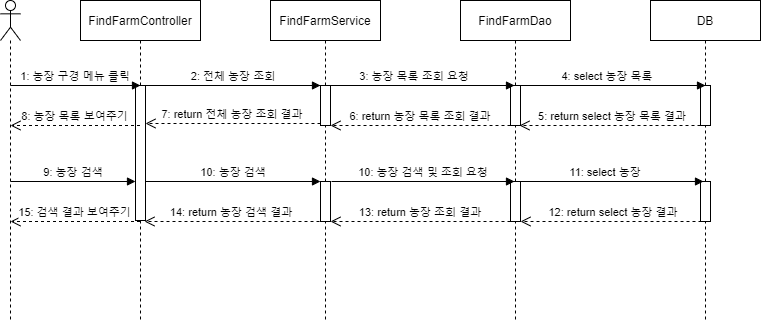

The diagram above was exported from draw.io. Its source (the exported page's mxGraphModel, read from the mxfile embedded in the PNG):
<mxGraphModel dx="768" dy="752" grid="1" gridSize="10" guides="1" tooltips="1" connect="1" arrows="1" fold="1" page="1" pageScale="1" pageWidth="850" pageHeight="1100" math="0" shadow="0">
  <root>
    <mxCell id="0" />
    <mxCell id="1" parent="0" />
    <mxCell id="3nuBFxr9cyL0pnOWT2aG-1" value="FindFarmController" style="shape=umlLifeline;perimeter=lifelinePerimeter;container=1;collapsible=0;recursiveResize=0;rounded=0;shadow=0;strokeWidth=1;" parent="1" vertex="1">
      <mxGeometry x="120" y="80" width="120" height="320" as="geometry" />
    </mxCell>
    <mxCell id="3nuBFxr9cyL0pnOWT2aG-2" value="" style="points=[];perimeter=orthogonalPerimeter;rounded=0;shadow=0;strokeWidth=1;" parent="3nuBFxr9cyL0pnOWT2aG-1" vertex="1">
      <mxGeometry x="55" y="85" width="10" height="135" as="geometry" />
    </mxCell>
    <mxCell id="3nuBFxr9cyL0pnOWT2aG-5" value="FindFarmService" style="shape=umlLifeline;perimeter=lifelinePerimeter;container=1;collapsible=0;recursiveResize=0;rounded=0;shadow=0;strokeWidth=1;" parent="1" vertex="1">
      <mxGeometry x="310" y="80" width="110" height="320" as="geometry" />
    </mxCell>
    <mxCell id="3nuBFxr9cyL0pnOWT2aG-6" value="" style="points=[];perimeter=orthogonalPerimeter;rounded=0;shadow=0;strokeWidth=1;" parent="3nuBFxr9cyL0pnOWT2aG-5" vertex="1">
      <mxGeometry x="50" y="85" width="10" height="40" as="geometry" />
    </mxCell>
    <mxCell id="2LF139ZAm5M50TViwVlP-29" value="" style="html=1;points=[];perimeter=orthogonalPerimeter;" vertex="1" parent="3nuBFxr9cyL0pnOWT2aG-5">
      <mxGeometry x="50" y="181" width="10" height="40" as="geometry" />
    </mxCell>
    <mxCell id="3nuBFxr9cyL0pnOWT2aG-7" value="7: return 전체 농장 조회 결과" style="verticalAlign=bottom;endArrow=open;dashed=1;endSize=8;exitX=0;exitY=0.95;shadow=0;strokeWidth=1;" parent="1" source="3nuBFxr9cyL0pnOWT2aG-6" target="3nuBFxr9cyL0pnOWT2aG-2" edge="1">
      <mxGeometry relative="1" as="geometry">
        <mxPoint x="275" y="241" as="targetPoint" />
      </mxGeometry>
    </mxCell>
    <mxCell id="3nuBFxr9cyL0pnOWT2aG-8" value="2: 전체 농장 조회" style="verticalAlign=bottom;endArrow=block;entryX=0;entryY=0;shadow=0;strokeWidth=1;" parent="1" source="3nuBFxr9cyL0pnOWT2aG-2" target="3nuBFxr9cyL0pnOWT2aG-6" edge="1">
      <mxGeometry relative="1" as="geometry">
        <mxPoint x="275" y="165" as="sourcePoint" />
      </mxGeometry>
    </mxCell>
    <mxCell id="2LF139ZAm5M50TViwVlP-1" value="FindFarmDao" style="shape=umlLifeline;perimeter=lifelinePerimeter;container=1;collapsible=0;recursiveResize=0;rounded=0;shadow=0;strokeWidth=1;" vertex="1" parent="1">
      <mxGeometry x="500" y="80" width="110" height="320" as="geometry" />
    </mxCell>
    <mxCell id="2LF139ZAm5M50TViwVlP-2" value="" style="points=[];perimeter=orthogonalPerimeter;rounded=0;shadow=0;strokeWidth=1;" vertex="1" parent="2LF139ZAm5M50TViwVlP-1">
      <mxGeometry x="50" y="85" width="10" height="40" as="geometry" />
    </mxCell>
    <mxCell id="2LF139ZAm5M50TViwVlP-32" value="" style="points=[];perimeter=orthogonalPerimeter;rounded=0;shadow=0;strokeWidth=1;" vertex="1" parent="2LF139ZAm5M50TViwVlP-1">
      <mxGeometry x="50" y="181" width="10" height="40" as="geometry" />
    </mxCell>
    <mxCell id="2LF139ZAm5M50TViwVlP-3" value="DB" style="shape=umlLifeline;perimeter=lifelinePerimeter;container=1;collapsible=0;recursiveResize=0;rounded=0;shadow=0;strokeWidth=1;" vertex="1" parent="1">
      <mxGeometry x="690" y="80" width="110" height="320" as="geometry" />
    </mxCell>
    <mxCell id="2LF139ZAm5M50TViwVlP-4" value="" style="points=[];perimeter=orthogonalPerimeter;rounded=0;shadow=0;strokeWidth=1;" vertex="1" parent="2LF139ZAm5M50TViwVlP-3">
      <mxGeometry x="50" y="85" width="10" height="40" as="geometry" />
    </mxCell>
    <mxCell id="2LF139ZAm5M50TViwVlP-35" value="" style="points=[];perimeter=orthogonalPerimeter;rounded=0;shadow=0;strokeWidth=1;" vertex="1" parent="2LF139ZAm5M50TViwVlP-3">
      <mxGeometry x="50" y="181" width="10" height="40" as="geometry" />
    </mxCell>
    <mxCell id="2LF139ZAm5M50TViwVlP-10" value="3: 농장 목록 조회 요청" style="verticalAlign=bottom;endArrow=block;entryX=0.4;entryY=0;shadow=0;strokeWidth=1;entryDx=0;entryDy=0;entryPerimeter=0;" edge="1" parent="1" target="2LF139ZAm5M50TViwVlP-2">
      <mxGeometry relative="1" as="geometry">
        <mxPoint x="353" y="165" as="sourcePoint" />
        <mxPoint x="518" y="165" as="targetPoint" />
      </mxGeometry>
    </mxCell>
    <mxCell id="2LF139ZAm5M50TViwVlP-12" value="4: select 농장 목록" style="verticalAlign=bottom;endArrow=block;entryX=0.5;entryY=0;shadow=0;strokeWidth=1;entryDx=0;entryDy=0;entryPerimeter=0;" edge="1" parent="1" target="2LF139ZAm5M50TViwVlP-4">
      <mxGeometry relative="1" as="geometry">
        <mxPoint x="549" y="165" as="sourcePoint" />
        <mxPoint x="720" y="165" as="targetPoint" />
      </mxGeometry>
    </mxCell>
    <mxCell id="2LF139ZAm5M50TViwVlP-13" value="5: return select 농장 목록 결과" style="verticalAlign=bottom;endArrow=open;dashed=1;endSize=8;shadow=0;strokeWidth=1;exitX=0.6;exitY=1;exitDx=0;exitDy=0;exitPerimeter=0;" edge="1" parent="1" source="2LF139ZAm5M50TViwVlP-4">
      <mxGeometry relative="1" as="geometry">
        <mxPoint x="559" y="205" as="targetPoint" />
        <mxPoint x="719" y="205" as="sourcePoint" />
      </mxGeometry>
    </mxCell>
    <mxCell id="2LF139ZAm5M50TViwVlP-14" value="6: return 농장 목록 조회 결과" style="verticalAlign=bottom;endArrow=open;dashed=1;endSize=8;shadow=0;strokeWidth=1;" edge="1" parent="1" source="2LF139ZAm5M50TViwVlP-2">
      <mxGeometry relative="1" as="geometry">
        <mxPoint x="370" y="205" as="targetPoint" />
        <mxPoint x="530" y="205" as="sourcePoint" />
      </mxGeometry>
    </mxCell>
    <mxCell id="2LF139ZAm5M50TViwVlP-24" value="" style="shape=umlLifeline;participant=umlActor;perimeter=lifelinePerimeter;whiteSpace=wrap;html=1;container=1;collapsible=0;recursiveResize=0;verticalAlign=top;spacingTop=36;outlineConnect=0;" vertex="1" parent="1">
      <mxGeometry x="40" y="80" width="20" height="320" as="geometry" />
    </mxCell>
    <mxCell id="2LF139ZAm5M50TViwVlP-25" value="1: 농장 구경 메뉴 클릭" style="verticalAlign=bottom;endArrow=block;shadow=0;strokeWidth=1;" edge="1" parent="1">
      <mxGeometry relative="1" as="geometry">
        <mxPoint x="50" y="165" as="sourcePoint" />
        <mxPoint x="180" y="165" as="targetPoint" />
      </mxGeometry>
    </mxCell>
    <mxCell id="2LF139ZAm5M50TViwVlP-26" value="8: 농장 목록 보여주기" style="verticalAlign=bottom;endArrow=open;dashed=1;endSize=8;shadow=0;strokeWidth=1;" edge="1" parent="1" source="3nuBFxr9cyL0pnOWT2aG-1">
      <mxGeometry relative="1" as="geometry">
        <mxPoint x="50" y="205" as="targetPoint" />
        <mxPoint x="160" y="205" as="sourcePoint" />
      </mxGeometry>
    </mxCell>
    <mxCell id="2LF139ZAm5M50TViwVlP-27" value="9: 농장 검색" style="verticalAlign=bottom;endArrow=block;shadow=0;strokeWidth=1;" edge="1" parent="1">
      <mxGeometry relative="1" as="geometry">
        <mxPoint x="50" y="261" as="sourcePoint" />
        <mxPoint x="175" y="261" as="targetPoint" />
      </mxGeometry>
    </mxCell>
    <mxCell id="2LF139ZAm5M50TViwVlP-28" value="10: 농장 검색" style="verticalAlign=bottom;endArrow=block;entryX=0;entryY=0;shadow=0;strokeWidth=1;" edge="1" parent="1">
      <mxGeometry relative="1" as="geometry">
        <mxPoint x="185" y="261" as="sourcePoint" />
        <mxPoint x="360" y="261" as="targetPoint" />
      </mxGeometry>
    </mxCell>
    <mxCell id="2LF139ZAm5M50TViwVlP-31" value="10: 농장 검색 및 조회 요청" style="verticalAlign=bottom;endArrow=block;entryX=0;entryY=0;shadow=0;strokeWidth=1;exitX=1.2;exitY=0;exitDx=0;exitDy=0;exitPerimeter=0;" edge="1" parent="1">
      <mxGeometry relative="1" as="geometry">
        <mxPoint x="371" y="261" as="sourcePoint" />
        <mxPoint x="554" y="261" as="targetPoint" />
      </mxGeometry>
    </mxCell>
    <mxCell id="2LF139ZAm5M50TViwVlP-34" value="11: select 농장" style="verticalAlign=bottom;endArrow=block;entryX=0.5;entryY=0;shadow=0;strokeWidth=1;entryDx=0;entryDy=0;entryPerimeter=0;" edge="1" parent="1">
      <mxGeometry relative="1" as="geometry">
        <mxPoint x="547" y="261" as="sourcePoint" />
        <mxPoint x="743" y="261" as="targetPoint" />
      </mxGeometry>
    </mxCell>
    <mxCell id="2LF139ZAm5M50TViwVlP-36" value="12: return select 농장 결과" style="verticalAlign=bottom;endArrow=open;dashed=1;endSize=8;shadow=0;strokeWidth=1;exitX=0.6;exitY=1;exitDx=0;exitDy=0;exitPerimeter=0;" edge="1" parent="1">
      <mxGeometry relative="1" as="geometry">
        <mxPoint x="560" y="301" as="targetPoint" />
        <mxPoint x="747" y="301" as="sourcePoint" />
      </mxGeometry>
    </mxCell>
    <mxCell id="2LF139ZAm5M50TViwVlP-37" value="13: return 농장 조회 결과" style="verticalAlign=bottom;endArrow=open;dashed=1;endSize=8;shadow=0;strokeWidth=1;" edge="1" parent="1">
      <mxGeometry relative="1" as="geometry">
        <mxPoint x="370" y="301" as="targetPoint" />
        <mxPoint x="550" y="301" as="sourcePoint" />
      </mxGeometry>
    </mxCell>
    <mxCell id="2LF139ZAm5M50TViwVlP-38" value="14: return 농장 검색 결과" style="verticalAlign=bottom;endArrow=open;dashed=1;endSize=8;exitX=0;exitY=0.95;shadow=0;strokeWidth=1;" edge="1" parent="1">
      <mxGeometry relative="1" as="geometry">
        <mxPoint x="184" y="301" as="targetPoint" />
        <mxPoint x="359" y="301" as="sourcePoint" />
      </mxGeometry>
    </mxCell>
    <mxCell id="2LF139ZAm5M50TViwVlP-39" value="15: 검색 결과 보여주기" style="verticalAlign=bottom;endArrow=open;dashed=1;endSize=8;shadow=0;strokeWidth=1;" edge="1" parent="1">
      <mxGeometry relative="1" as="geometry">
        <mxPoint x="50" y="301" as="targetPoint" />
        <mxPoint x="179.5" y="301" as="sourcePoint" />
      </mxGeometry>
    </mxCell>
  </root>
</mxGraphModel>